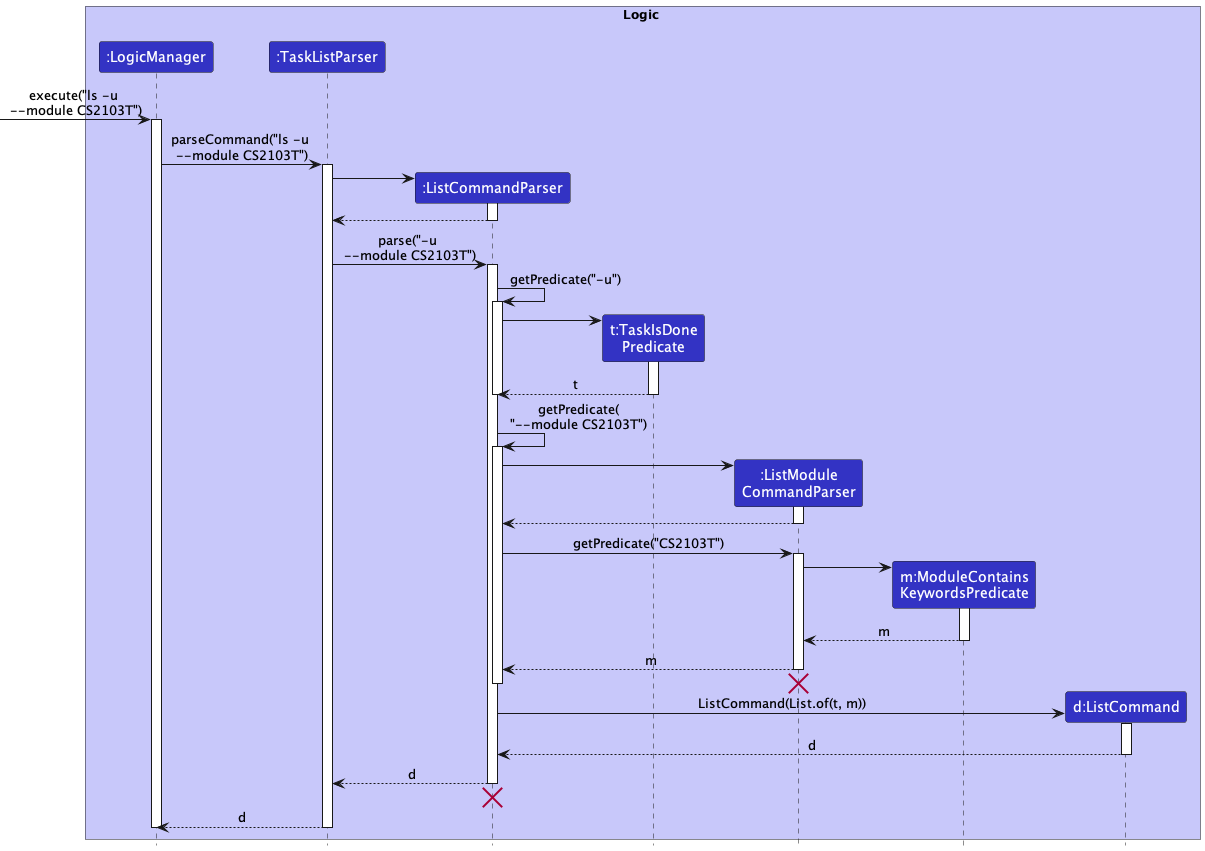

The diagram above was rendered by PlantUML. Its source (embedded in the PNG):
@startuml
!include style.puml
'https://plantuml.com/sequence-diagram

box Logic LOGIC_COLOR_T1
participant ":LogicManager" as LogicManager LOGIC_COLOR
participant ":TaskListParser" as TaskListParser LOGIC_COLOR
participant ":ListCommandParser" as ListCommandParser LOGIC_COLOR
participant "t:TaskIsDone\nPredicate" as TaskIsDonePredicate LOGIC_COLOR
participant ":ListModule\nCommandParser" as ListModuleCommandParser LOGIC_COLOR
participant "m:ModuleContains\nKeywordsPredicate" as ModuleContainsKeywordsPredicate LOGIC_COLOR
participant "d:ListCommand" as ListCommand LOGIC_COLOR
end box

[-> LogicManager : execute("ls -u \n--module CS2103T")
activate LogicManager

LogicManager -> TaskListParser : parseCommand("ls -u \n--module CS2103T")
activate TaskListParser

create ListCommandParser
TaskListParser -> ListCommandParser
activate ListCommandParser

ListCommandParser --> TaskListParser
deactivate ListCommandParser

TaskListParser -> ListCommandParser : parse("-u \n--module CS2103T")
activate ListCommandParser

ListCommandParser -> ListCommandParser : getPredicate("-u")
activate ListCommandParser

create TaskIsDonePredicate
ListCommandParser -> TaskIsDonePredicate
activate TaskIsDonePredicate

TaskIsDonePredicate --> ListCommandParser : t
deactivate TaskIsDonePredicate

deactivate ListCommandParser

ListCommandParser -> ListCommandParser : getPredicate(\n"--module CS2103T")
activate ListCommandParser

create ListModuleCommandParser
ListCommandParser -> ListModuleCommandParser
activate ListModuleCommandParser

ListModuleCommandParser --> ListCommandParser
deactivate ListModuleCommandParser

ListCommandParser -> ListModuleCommandParser : getPredicate("CS2103T")
activate ListModuleCommandParser

create ModuleContainsKeywordsPredicate
ListModuleCommandParser -> ModuleContainsKeywordsPredicate
activate ModuleContainsKeywordsPredicate

ModuleContainsKeywordsPredicate --> ListModuleCommandParser : m
deactivate ModuleContainsKeywordsPredicate

ListModuleCommandParser --> ListCommandParser :m
deactivate ListModuleCommandParser

ListModuleCommandParser -[hidden]-> TaskListParser
destroy ListModuleCommandParser

deactivate ListCommandParser

create ListCommand
ListCommandParser -> ListCommand : ListCommand(List.of(t, m))
activate ListCommand

ListCommand --> ListCommandParser : d
deactivate ListCommand

ListCommandParser --> TaskListParser : d
deactivate ListCommandParser

ListCommandParser -[hidden]-> TaskListParser
destroy ListCommandParser

TaskListParser --> LogicManager : d
deactivate TaskListParser

deactivate LogicManager
@enduml